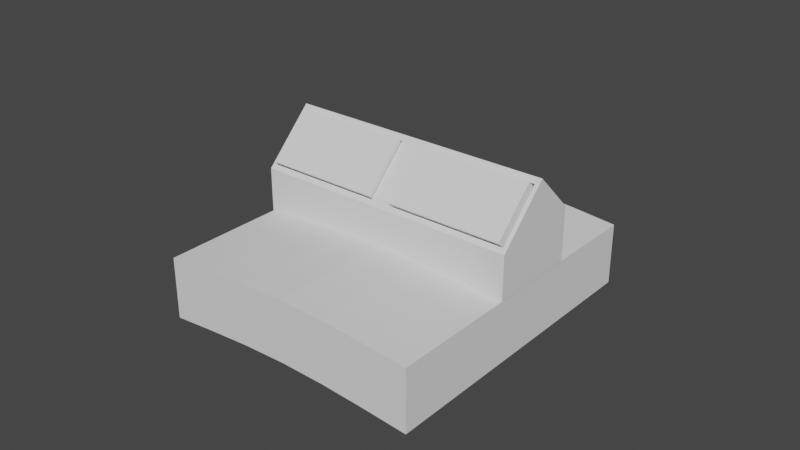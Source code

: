 # Source: HUDCase.blend  (saved by Blender 4.5.90; exported with 4.5.12 LTS)
import bpy
from mathutils import Matrix  # noqa: F401  (used for matrix-valued properties, if any)

bpy.ops.wm.read_factory_settings(use_empty=True)
scene = bpy.context.scene
scene.name = 'Scene'

# ---- collections
col_collection = bpy.data.collections.new('Collection'); scene.collection.children.link(col_collection)

# ---- world
world_world = bpy.data.worlds.new('World'); scene.world = world_world
world_world.use_nodes = True; world_world.node_tree.nodes.clear()
_N = world_world.node_tree.nodes; _L = world_world.node_tree.links
n0 = _N.new('ShaderNodeOutputWorld'); n0.name = 'World Output'; n0.location = (300, 300)
n1 = _N.new('ShaderNodeBackground'); n1.name = 'Background'; n1.location = (10, 300)
n1.inputs[0].default_value = (0.05088, 0.05088, 0.05088, 1.0)
_L.new(n1.outputs[0], n0.inputs[0])
n0.is_active_output = True
world_world.color = (0.05088, 0.05088, 0.05088)
world_world.use_sun_shadow = False
world_world.sun_shadow_jitter_overblur = 0.0

# ---- meshes
me_cube = bpy.data.meshes.new('Cube')
me_cube.from_pydata([(-0.01875, -0.00935, -0.0035), (-0.01875, -0.00935, 0.0035), (-0.01875, 0.00935, -0.0035), (-0.01875, 0.00935, 0.0035), (0.01875, -0.00935, -0.0035), (0.01875, -0.00935, 0.0035), (0.01875, 0.00935, -0.0035), (0.01875, 0.00935, 0.0035), (-0.009061, -0.009036, -0.01035), (-0.009061, -0.009036, -0.003353), (-0.009061, -0.007543, -0.01035), (-0.009061, -0.007543, -0.003353), (0.009061, -0.009036, -0.01035), (0.009061, -0.009036, -0.003353), (0.009061, -0.007543, -0.01035), (0.009061, -0.007543, -0.003353), (-0.009061, 0.007252, -0.01035), (-0.009061, 0.007252, -0.003353), (-0.009061, 0.008745, -0.01035), (-0.009061, 0.008745, -0.003353), (0.009061, 0.007252, -0.01035), (0.009061, 0.007252, -0.003353), (0.009061, 0.008745, -0.01035), (0.009061, 0.008745, -0.003353)], [], [(0, 1, 3, 2), (2, 3, 7, 6), (6, 7, 5, 4), (4, 5, 1, 0), (2, 6, 4, 0), (7, 3, 1, 5), (8, 9, 11, 10), (10, 11, 15, 14), (14, 15, 13, 12), (12, 13, 9, 8), (10, 14, 12, 8), (15, 11, 9, 13), (16, 17, 19, 18), (18, 19, 23, 22), (22, 23, 21, 20), (20, 21, 17, 16), (18, 22, 20, 16), (23, 19, 17, 21)])
_uv = me_cube.uv_layers.new(name='UVMap')
_uv.uv.foreach_set('vector', [0.375, 0.0, 0.625, 0.0, 0.625, 0.25, 0.375, 0.25, 0.375, 0.25, 0.625, 0.25, 0.625, 0.5, 0.375, 0.5, 0.375, 0.5, 0.625, 0.5, 0.625, 0.75, 0.375, 0.75, 0.375, 0.75, 0.625, 0.75, 0.625, 1.0, 0.375, 1.0, 0.125, 0.5, 0.375, 0.5, 0.375, 0.75, 0.125, 0.75, 0.625, 0.5, 0.875, 0.5, 0.875, 0.75, 0.625, 0.75, 0.375, 0.0, 0.625, 0.0, 0.625, 0.25, 0.375, 0.25, 0.375, 0.25, 0.625, 0.25, 0.625, 0.5, 0.375, 0.5, 0.375, 0.5, 0.625, 0.5, 0.625, 0.75, 0.375, 0.75, 0.375, 0.75, 0.625, 0.75, 0.625, 1.0, 0.375, 1.0, 0.125, 0.5, 0.375, 0.5, 0.375, 0.75, 0.125, 0.75, 0.625, 0.5, 0.875, 0.5, 0.875, 0.75, 0.625, 0.75, 0.375, 0.0, 0.625, 0.0, 0.625, 0.25, 0.375, 0.25, 0.375, 0.25, 0.625, 0.25, 0.625, 0.5, 0.375, 0.5, 0.375, 0.5, 0.625, 0.5, 0.625, 0.75, 0.375, 0.75, 0.375, 0.75, 0.625, 0.75, 0.625, 1.0, 0.375, 1.0, 0.125, 0.5, 0.375, 0.5, 0.375, 0.75, 0.125, 0.75, 0.625, 0.5, 0.875, 0.5, 0.875, 0.75, 0.625, 0.75])
me_cube.update()
me_cube_004 = bpy.data.meshes.new('Cube.004')
me_cube_004.from_pydata([(-0.01875, -0.00935, -0.0035), (-0.01875, -0.00935, 0.0035), (-0.01875, 0.00935, -0.0035), (-0.01875, 0.00935, 0.0035), (0.01875, -0.00935, -0.0035), (0.01875, -0.00935, 0.0035), (0.01875, 0.00935, -0.0035), (0.01875, 0.00935, 0.0035), (-0.009061, -0.009036, -0.01035), (-0.009061, -0.009036, -0.003353), (-0.009061, -0.007543, -0.01035), (-0.009061, -0.007543, -0.003353), (0.009061, -0.009036, -0.01035), (0.009061, -0.009036, -0.003353), (0.009061, -0.007543, -0.01035), (0.009061, -0.007543, -0.003353), (-0.009061, 0.007252, -0.01035), (-0.009061, 0.007252, -0.003353), (-0.009061, 0.008745, -0.01035), (-0.009061, 0.008745, -0.003353), (0.009061, 0.007252, -0.01035), (0.009061, 0.007252, -0.003353), (0.009061, 0.008745, -0.01035), (0.009061, 0.008745, -0.003353)], [], [(0, 1, 3, 2), (2, 3, 7, 6), (6, 7, 5, 4), (4, 5, 1, 0), (2, 6, 4, 0), (7, 3, 1, 5), (8, 9, 11, 10), (10, 11, 15, 14), (14, 15, 13, 12), (12, 13, 9, 8), (10, 14, 12, 8), (15, 11, 9, 13), (16, 17, 19, 18), (18, 19, 23, 22), (22, 23, 21, 20), (20, 21, 17, 16), (18, 22, 20, 16), (23, 19, 17, 21)])
_uv = me_cube_004.uv_layers.new(name='UVMap')
_uv.uv.foreach_set('vector', [0.375, 0.0, 0.625, 0.0, 0.625, 0.25, 0.375, 0.25, 0.375, 0.25, 0.625, 0.25, 0.625, 0.5, 0.375, 0.5, 0.375, 0.5, 0.625, 0.5, 0.625, 0.75, 0.375, 0.75, 0.375, 0.75, 0.625, 0.75, 0.625, 1.0, 0.375, 1.0, 0.125, 0.5, 0.375, 0.5, 0.375, 0.75, 0.125, 0.75, 0.625, 0.5, 0.875, 0.5, 0.875, 0.75, 0.625, 0.75, 0.375, 0.0, 0.625, 0.0, 0.625, 0.25, 0.375, 0.25, 0.375, 0.25, 0.625, 0.25, 0.625, 0.5, 0.375, 0.5, 0.375, 0.5, 0.625, 0.5, 0.625, 0.75, 0.375, 0.75, 0.375, 0.75, 0.625, 0.75, 0.625, 1.0, 0.375, 1.0, 0.125, 0.5, 0.375, 0.5, 0.375, 0.75, 0.125, 0.75, 0.625, 0.5, 0.875, 0.5, 0.875, 0.75, 0.625, 0.75, 0.375, 0.0, 0.625, 0.0, 0.625, 0.25, 0.375, 0.25, 0.375, 0.25, 0.625, 0.25, 0.625, 0.5, 0.375, 0.5, 0.375, 0.5, 0.625, 0.5, 0.625, 0.75, 0.375, 0.75, 0.375, 0.75, 0.625, 0.75, 0.625, 1.0, 0.375, 1.0, 0.125, 0.5, 0.375, 0.5, 0.375, 0.75, 0.125, 0.75, 0.625, 0.5, 0.875, 0.5, 0.875, 0.75, 0.625, 0.75])
me_cube_004.update()
me_cube_005 = bpy.data.meshes.new('Cube.005')
me_cube_005.from_pydata([(-0.04311, -0.04946, -0.03347), (-0.04311, -0.04946, -0.01347), (-0.04311, 0.04946, -0.03347), (-0.04311, 0.04946, -0.01347), (0.04311, -0.04946, -0.03347), (0.04311, -0.04946, -0.01347), (0.04311, 0.04946, -0.03347), (0.04311, 0.04946, -0.01347), (0.02874, 0.04946, -0.03222), (0.01437, 0.04946, -0.03125), (4.441e-18, 0.04946, -0.03086), (-0.01437, 0.04946, -0.03125), (-0.02874, 0.04946, -0.03222), (-0.02874, 0.04946, -0.01222), (-0.01437, 0.04946, -0.01125), (4.441e-18, 0.04946, -0.01086), (0.01437, 0.04946, -0.01125), (0.02874, 0.04946, -0.01222), (-0.02874, -0.04946, -0.03222), (-0.01437, -0.04946, -0.03125), (4.441e-18, -0.04946, -0.03086), (0.01437, -0.04946, -0.03125), (0.02874, -0.04946, -0.03222), (0.02874, -0.04946, -0.01222), (0.01437, -0.04946, -0.01125), (4.441e-18, -0.04946, -0.01086), (-0.01437, -0.04946, -0.01125), (-0.02874, -0.04946, -0.01222)], [], [(0, 1, 3, 2), (8, 17, 7, 6), (6, 7, 5, 4), (18, 27, 1, 0), (8, 6, 4, 22), (13, 3, 1, 27), (7, 17, 23, 5), (17, 16, 24, 23), (16, 15, 25, 24), (15, 14, 26, 25), (14, 13, 27, 26), (2, 12, 18, 0), (12, 11, 19, 18), (11, 10, 20, 19), (10, 9, 21, 20), (9, 8, 22, 21), (4, 5, 23, 22), (22, 23, 24, 21), (21, 24, 25, 20), (20, 25, 26, 19), (19, 26, 27, 18), (2, 3, 13, 12), (12, 13, 14, 11), (11, 14, 15, 10), (10, 15, 16, 9), (9, 16, 17, 8)])
_uv = me_cube_005.uv_layers.new(name='UVMap')
_uv.uv.foreach_set('vector', [0.375, 0.0, 0.625, 0.0, 0.625, 0.25, 0.375, 0.25, 0.375, 0.4583, 0.625, 0.4583, 0.625, 0.5, 0.375, 0.5, 0.375, 0.5, 0.625, 0.5, 0.625, 0.75, 0.375, 0.75, 0.375, 0.9583, 0.625, 0.9583, 0.625, 1.0, 0.375, 1.0, 0.3333, 0.5, 0.375, 0.5, 0.375, 0.75, 0.3333, 0.75, 0.8333, 0.5, 0.875, 0.5, 0.875, 0.75, 0.8333, 0.75, 0.625, 0.5, 0.6667, 0.5, 0.6667, 0.75, 0.625, 0.75, 0.6667, 0.5, 0.7083, 0.5, 0.7083, 0.75, 0.6667, 0.75, 0.7083, 0.5, 0.75, 0.5, 0.75, 0.75, 0.7083, 0.75, 0.75, 0.5, 0.7917, 0.5, 0.7917, 0.75, 0.75, 0.75, 0.7917, 0.5, 0.8333, 0.5, 0.8333, 0.75, 0.7917, 0.75, 0.125, 0.5, 0.1667, 0.5, 0.1667, 0.75, 0.125, 0.75, 0.1667, 0.5, 0.2083, 0.5, 0.2083, 0.75, 0.1667, 0.75, 0.2083, 0.5, 0.25, 0.5, 0.25, 0.75, 0.2083, 0.75, 0.25, 0.5, 0.2917, 0.5, 0.2917, 0.75, 0.25, 0.75, 0.2917, 0.5, 0.3333, 0.5, 0.3333, 0.75, 0.2917, 0.75, 0.375, 0.75, 0.625, 0.75, 0.625, 0.7917, 0.375, 0.7917, 0.375, 0.7917, 0.625, 0.7917, 0.625, 0.8333, 0.375, 0.8333, 0.375, 0.8333, 0.625, 0.8333, 0.625, 0.875, 0.375, 0.875, 0.375, 0.875, 0.625, 0.875, 0.625, 0.9167, 0.375, 0.9167, 0.375, 0.9167, 0.625, 0.9167, 0.625, 0.9583, 0.375, 0.9583, 0.375, 0.25, 0.625, 0.25, 0.625, 0.2917, 0.375, 0.2917, 0.375, 0.2917, 0.625, 0.2917, 0.625, 0.3333, 0.375, 0.3333, 0.375, 0.3333, 0.625, 0.3333, 0.625, 0.375, 0.375, 0.375, 0.375, 0.375, 0.625, 0.375, 0.625, 0.4167, 0.375, 0.4167, 0.375, 0.4167, 0.625, 0.4167, 0.625, 0.4583, 0.375, 0.4583])
me_cube_005.update()
me_cube_006 = bpy.data.meshes.new('Cube.006')
me_cube_006.from_pydata([(-0.04327, -0.007237, -0.006137), (-0.04327, -0.007237, 0.01686), (-0.04193, 0.02058, 0.001804), (-0.04327, 0.01108, 0.01686), (-0.04193, 0.00548, -0.0133), (-0.02885, 0.01108, 0.01686), (-0.01442, 0.01108, 0.01686), (0.0, 0.01108, 0.01686), (-0.02885, 0.004773, -0.01259), (-0.01442, 0.004036, -0.01185), (0.0, 0.003782, -0.0116), (-0.02885, 0.01987, 0.00251), (-0.01442, 0.01914, 0.003247), (0.0, 0.01888, 0.003501), (-0.02885, -0.007237, -0.006137), (-0.01442, -0.007237, -0.006137), (0.0, -0.007237, -0.006137), (0.0, -0.007237, 0.01686), (-0.01442, -0.007237, 0.01686), (-0.02885, -0.007237, 0.01686), (-0.04193, -0.007237, 0.01483), (-0.029, -0.007237, -0.004375), (-0.029, -0.007237, 0.01483), (-0.04193, -0.007237, -0.004375), (-0.003594, -0.007237, 0.01483), (-0.003594, -0.007237, -0.004375), (-0.01425, -0.007237, -0.004375), (-0.01425, -0.007237, 0.01483), (-0.04327, -0.007237, 0.01156), (-0.04327, -0.007237, -0.000733), (-0.04193, -0.0008453, 0.01483), (-0.029, -0.0008453, -0.004375), (-0.029, -0.0008453, 0.01483), (-0.04193, -0.0008453, -0.004375), (-0.003594, -0.0008453, 0.01483), (-0.003594, -0.0008453, -0.004375), (-0.01425, -0.0008453, 0.01483), (-0.04193, -0.007237, 6.861e-05), (-0.04193, -0.007237, 0.01034), (-0.003594, -0.0008453, 6.861e-05), (-0.003594, -0.0008453, 0.01034), (-0.003594, -0.007237, 6.861e-05), (-0.003594, -0.007237, 0.01034), (0.0, -0.007237, 0.01156), (0.0, -0.007237, -0.000733), (-0.04327, 0.02342, 0.004523), (-0.02885, 0.02265, 0.005289), (-0.01442, 0.02191, 0.006026), (0.0, 0.02166, 0.00628), (-0.04327, 0.002761, -0.01613), (-0.02885, 0.001994, -0.01537), (-0.01442, 0.001257, -0.01463), (0.0, 0.001003, -0.01438), (-0.04193, 0.01558, 0.006808), (-0.04193, 0.000476, -0.008292), (-0.02885, -8.213e-05, -0.007734), (-0.01442, -0.0008191, -0.006997), (0.0, -0.001073, -0.006743), (-0.02885, 0.01502, 0.007366), (-0.01442, 0.01428, 0.008103), (0.0, 0.01403, 0.008357), (-0.04193, -0.0008453, 6.861e-05), (-0.04193, -0.0008453, 0.01034), (0.0, 0.001357, 6.861e-05), (-0.01425, -0.0008453, -0.004375), (0.0, 0.001357, 0.01034), (0.0, -0.0008453, 6.861e-05), (0.0, -0.0008453, 0.01034), (0.0, -0.0008453, 0.01483), (0.0, -0.0008453, -0.004375), (-0.04193, 0.001357, 6.861e-05), (-0.04193, 0.001357, 0.01034), (-0.003594, 0.001357, 6.861e-05), (-0.003594, 0.001357, 0.01034), (-0.04193, 0.007779, 0.0146), (-0.029, 0.007779, 0.0146), (-0.003594, 0.007779, 0.0146), (-0.01425, 0.007779, 0.0146), (0.0, 0.007779, 0.0146)], [], [(46, 45, 3, 5), (48, 47, 6, 7), (23, 0, 14, 21), (5, 3, 1, 19), (7, 6, 18, 17), (6, 5, 19, 18), (24, 17, 18, 27), (14, 15, 26, 21), (27, 18, 19, 22), (47, 46, 5, 6), (14, 0, 49, 50), (15, 14, 50, 51), (16, 15, 51, 52), (49, 0, 29, 28, 1, 3, 45), (38, 20, 1, 28), (20, 22, 19, 1), (41, 25, 16, 44), (25, 26, 15, 16), (24, 27, 36, 34), (38, 37, 61, 62), (24, 42, 43, 17), (25, 41, 39, 35), (20, 38, 62, 30), (21, 26, 64, 31), (42, 24, 34, 40), (42, 41, 44, 43), (27, 22, 32, 36), (26, 25, 35, 64), (41, 42, 40, 39), (37, 38, 28, 29), (23, 21, 31, 33), (37, 23, 33, 61), (23, 37, 29, 0), (22, 20, 30, 32), (11, 12, 59, 58), (9, 8, 55, 56), (4, 2, 53, 54), (11, 2, 45, 46), (13, 12, 47, 48), (12, 11, 46, 47), (4, 8, 50, 49), (8, 9, 51, 50), (9, 10, 52, 51), (2, 4, 49, 45), (2, 11, 58, 53), (10, 9, 56, 57), (8, 4, 54, 55), (12, 13, 60, 59), (39, 72, 63, 66), (72, 73, 65, 63), (73, 40, 67, 65), (35, 39, 66, 69), (40, 34, 68, 67), (70, 71, 73, 72), (61, 70, 72, 39), (71, 62, 40, 73), (62, 61, 39, 40), (32, 30, 74, 75), (34, 36, 77, 76), (36, 32, 75, 77), (68, 34, 76, 78), (71, 74, 30, 62), (71, 70, 53, 74), (70, 61, 33), (54, 53, 70, 33), (31, 55, 54, 33), (56, 55, 31, 64), (56, 64, 35, 57), (35, 69, 57), (58, 75, 74, 53), (59, 77, 75, 58), (59, 60, 76, 77), (76, 60, 78)])
_uv = me_cube_006.uv_layers.new(name='UVMap')
_uv.uv.foreach_set('vector', [0.0, 0.0, 0.0, 0.0, 0.7739, 0.4737, 0.7491, 0.4922, 0.0, 0.0, 0.0, 0.0, 0.7064, 0.4883, 0.6673, 0.4869, 0.3969, 0.9949, 0.375, 1.0, 0.375, 0.9583, 0.3969, 0.9583, 0.7491, 0.4922, 0.7739, 0.4737, 0.875, 0.75, 0.8333, 0.75, 0.6673, 0.4869, 0.7064, 0.4883, 0.7917, 0.75, 0.75, 0.75, 0.7064, 0.4883, 0.7491, 0.4922, 0.8333, 0.75, 0.7917, 0.75, 0.6002, 0.8866, 0.625, 0.875, 0.625, 0.9167, 0.6002, 0.9167, 0.375, 0.9583, 0.375, 0.9167, 0.3969, 0.9167, 0.3969, 0.9583, 0.6002, 0.9167, 0.625, 0.9167, 0.625, 0.9583, 0.6002, 0.9583, 0.0, 0.0, 0.0, 0.0, 0.7491, 0.4922, 0.7064, 0.4883, 0.375, 0.9583, 0.375, 1.0, 0.0, 0.0, 0.0, 0.0, 0.375, 0.9167, 0.375, 0.9583, 0.0, 0.0, 0.0, 0.0, 0.375, 0.875, 0.375, 0.9167, 0.0, 0.0, 0.0, 0.0, 0.0, 0.0, 0.375, 1.0, 0.5417, 0.9167, 0.7083, 0.8333, 0.875, 0.75, 0.7739, 0.4737, 0.0, 0.0, 0.5325, 0.9949, 0.6002, 0.9949, 0.625, 1.0, 0.5417, 1.0, 0.6002, 0.9949, 0.6002, 0.9583, 0.625, 0.9583, 0.625, 1.0, 0.4647, 0.8866, 0.3969, 0.8866, 0.375, 0.875, 0.4583, 0.875, 0.3969, 0.8866, 0.3969, 0.9167, 0.375, 0.9167, 0.375, 0.875, 0.6002, 0.8866, 0.6002, 0.9167, 0.6002, 0.9167, 0.6002, 0.8866, 0.5325, 0.9949, 0.4647, 0.9949, 0.4647, 0.9949, 0.5325, 0.9949, 0.6002, 0.8866, 0.5325, 0.8866, 0.5417, 0.875, 0.625, 0.875, 0.3969, 0.8866, 0.4647, 0.8866, 0.4647, 0.8866, 0.3969, 0.8866, 0.6002, 0.9949, 0.5325, 0.9949, 0.5325, 0.9949, 0.6002, 0.9949, 0.3969, 0.9583, 0.3969, 0.9167, 0.3969, 0.9167, 0.3969, 0.9583, 0.5325, 0.8866, 0.6002, 0.8866, 0.6002, 0.8866, 0.5325, 0.8866, 0.5325, 0.8866, 0.4647, 0.8866, 0.4583, 0.875, 0.5417, 0.875, 0.6002, 0.9167, 0.6002, 0.9583, 0.6002, 0.9583, 0.6002, 0.9167, 0.3969, 0.9167, 0.3969, 0.8866, 0.3969, 0.8866, 0.3969, 0.9167, 0.4647, 0.8866, 0.5325, 0.8866, 0.5325, 0.8866, 0.4647, 0.8866, 0.4647, 0.9949, 0.5325, 0.9949, 0.5417, 1.0, 0.4583, 1.0, 0.3969, 0.9949, 0.3969, 0.9583, 0.3969, 0.9583, 0.3969, 0.9949, 0.4647, 0.9949, 0.3969, 0.9949, 0.3969, 0.9949, 0.4647, 0.9949, 0.3969, 0.9949, 0.4647, 0.9949, 0.4583, 1.0, 0.375, 1.0, 0.6002, 0.9583, 0.6002, 0.9949, 0.6002, 0.9949, 0.6002, 0.9583, 0.0, 0.0, 0.0, 0.0, 0.0, 0.0, 0.0, 0.0, 0.0, 0.0, 0.0, 0.0, 0.0, 0.0, 0.0, 0.0, 0.0, 0.0, 0.0, 0.0, 0.0, 0.0, 0.0, 0.0, 0.0, 0.0, 0.0, 0.0, 0.0, 0.0, 0.0, 0.0, 0.0, 0.0, 0.0, 0.0, 0.0, 0.0, 0.0, 0.0, 0.0, 0.0, 0.0, 0.0, 0.0, 0.0, 0.0, 0.0, 0.0, 0.0, 0.0, 0.0, 0.0, 0.0, 0.0, 0.0, 0.0, 0.0, 0.0, 0.0, 0.0, 0.0, 0.0, 0.0, 0.0, 0.0, 0.0, 0.0, 0.0, 0.0, 0.0, 0.0, 0.0, 0.0, 0.0, 0.0, 0.0, 0.0, 0.0, 0.0, 0.0, 0.0, 0.0, 0.0, 0.0, 0.0, 0.0, 0.0, 0.0, 0.0, 0.0, 0.0, 0.0, 0.0, 0.0, 0.0, 0.0, 0.0, 0.0, 0.0, 0.0, 0.0, 0.0, 0.0, 0.0, 0.0, 0.0, 0.0, 0.0, 0.0, 0.0, 0.0, 0.4647, 0.8866, 0.4647, 0.8866, 0.4647, 0.8866, 0.4647, 0.8866, 0.4647, 0.8866, 0.4647, 0.8866, 0.4647, 0.8866, 0.4647, 0.8866, 0.4647, 0.8866, 0.5325, 0.8866, 0.5325, 0.8866, 0.4647, 0.8866, 0.3969, 0.8866, 0.4647, 0.8866, 0.4647, 0.8866, 0.3969, 0.8866, 0.5325, 0.8866, 0.6002, 0.8866, 0.6002, 0.8866, 0.5325, 0.8866, 0.4647, 0.9949, 0.4647, 0.9949, 0.4647, 0.8866, 0.4647, 0.8866, 0.4647, 0.9949, 0.4647, 0.9949, 0.4647, 0.8866, 0.4647, 0.8866, 0.4647, 0.9949, 0.5325, 0.9949, 0.5325, 0.8866, 0.4647, 0.8866, 0.5325, 0.9949, 0.4647, 0.9949, 0.4647, 0.8866, 0.5325, 0.8866, 0.6002, 0.9583, 0.6002, 0.9949, 0.6002, 0.9949, 0.6002, 0.9583, 0.6002, 0.8866, 0.6002, 0.9167, 0.6002, 0.9167, 0.6002, 0.8866, 0.6002, 0.9167, 0.6002, 0.9583, 0.6002, 0.9583, 0.6002, 0.9167, 0.6002, 0.8866, 0.6002, 0.8866, 0.6002, 0.8866, 0.6002, 0.8866, 0.4647, 0.9949, 0.6002, 0.9949, 0.6002, 0.9949, 0.5325, 0.9949, 0.4647, 0.9949, 0.4647, 0.9949, 0.0, 0.0, 0.6002, 0.9949, 0.4647, 0.9949, 0.4647, 0.9949, 0.3969, 0.9949, 0.0, 0.0, 0.0, 0.0, 0.4647, 0.9949, 0.3969, 0.9949, 0.3969, 0.9583, 0.0, 0.0, 0.0, 0.0, 0.3969, 0.9949, 0.0, 0.0, 0.0, 0.0, 0.3969, 0.9583, 0.3969, 0.9167, 0.0, 0.0, 0.3969, 0.9167, 0.3969, 0.8866, 0.0, 0.0, 0.3969, 0.8866, 0.3969, 0.8866, 0.0, 0.0, 0.0, 0.0, 0.6002, 0.9583, 0.6002, 0.9949, 0.0, 0.0, 0.0, 0.0, 0.6002, 0.9167, 0.6002, 0.9583, 0.0, 0.0, 0.0, 0.0, 0.0, 0.0, 0.6002, 0.8866, 0.6002, 0.9167, 0.6002, 0.8866, 0.0, 0.0, 0.6002, 0.8866])
me_cube_006.update()

# ---- objects
ob_display = bpy.data.objects.new('Display', me_cube)
ob_display_001 = bpy.data.objects.new('Display.001', me_cube_004)
ob_dash = bpy.data.objects.new('Dash', me_cube_005)
ob_case = bpy.data.objects.new('Case', me_cube_006)

# ---- transforms, parenting, visibility, modifiers, constraints
ob_display.location = (-0.02275, 0.0, 0.007396)
ob_display.rotation_euler = (0.7854, -0.0, 0.0)
ob_display_001.location = (0.02225, 0.0, 0.007396)
ob_display_001.rotation_euler = (0.7854, -0.0, 0.0)
ob_dash.location = (0.0, 0.0, 0.0)
ob_case.location = (0.0, 0.0, 0.0)
ob_case.rotation_euler = (-0.7854, -1.57e-16, 6.504e-17)
_m = ob_case.modifiers.new('Mirror', 'MIRROR')
_m.use_clip = True
_m.merge_threshold = 0.0001

# ---- collection membership
col_collection.objects.link(ob_display)
col_collection.objects.link(ob_display_001)
col_collection.objects.link(ob_dash)
col_collection.objects.link(ob_case)

# ---- scene / render settings (as saved in the file)
scene.frame_start = 0; scene.frame_end = 100; scene.frame_set(55)
scene.render.engine = 'BLENDER_EEVEE_NEXT'
scene.render.fps = 30
scene.cycles.use_denoising = False
scene.view_settings.view_transform = 'Filmic'
bpy.context.view_layer.update()

# ---- added for rendering (the .blend has no active camera and no usable light): camera, sun
cam_auto = bpy.data.cameras.new('AutoCamera')
cam_auto.lens = 50.0
cam_auto.sensor_width = 36.0
cam_auto.clip_end = 1000.0
ob_auto_camera = bpy.data.objects.new('AutoCamera', cam_auto)
scene.collection.objects.link(ob_auto_camera)
ob_auto_camera.location = (0.185045, -0.222054, 0.139817)
ob_auto_camera.rotation_euler = (1.09748, -7.21219e-08, 0.694738)
scene.camera = ob_auto_camera
light_auto_sun = bpy.data.lights.new('AutoSun', 'SUN')
light_auto_sun.energy = 3.0
light_auto_sun.angle = 0.0523599
ob_auto_sun = bpy.data.objects.new('AutoSun', light_auto_sun)
scene.collection.objects.link(ob_auto_sun)
ob_auto_sun.rotation_euler = (0.872665, 0.174533, 0.523599)
bpy.context.view_layer.update()

